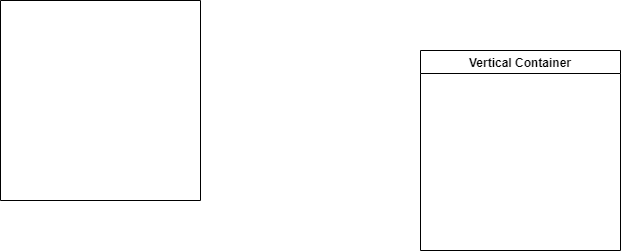

The diagram above was exported from draw.io. Its source (the exported page's mxGraphModel, read from the mxfile embedded in the PNG):
<mxGraphModel dx="1422" dy="761" grid="1" gridSize="10" guides="1" tooltips="1" connect="1" arrows="1" fold="1" page="1" pageScale="1" pageWidth="827" pageHeight="1169" math="0" shadow="0">
  <root>
    <mxCell id="0" />
    <mxCell id="1" parent="0" />
    <mxCell id="cySgBnyqzuGm-xtogQQT-1" value="" style="swimlane;startSize=0;" vertex="1" parent="1">
      <mxGeometry x="140" y="320" width="200" height="200" as="geometry" />
    </mxCell>
    <mxCell id="cySgBnyqzuGm-xtogQQT-2" value="Vertical Container" style="swimlane;" vertex="1" parent="1">
      <mxGeometry x="560" y="370" width="200" height="200" as="geometry" />
    </mxCell>
  </root>
</mxGraphModel>